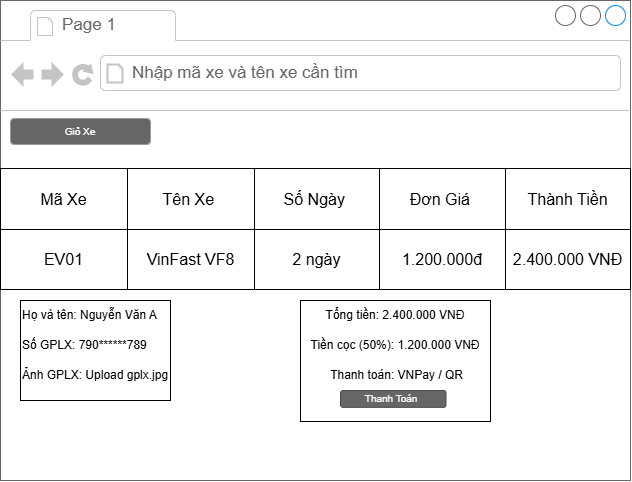

The diagram above was exported from draw.io. Its source (the exported page's mxGraphModel, read from the mxfile embedded in the PNG):
<mxGraphModel dx="890" dy="518" grid="1" gridSize="10" guides="1" tooltips="1" connect="1" arrows="1" fold="1" page="1" pageScale="1" pageWidth="827" pageHeight="583" math="0" shadow="0">
  <root>
    <mxCell id="0" />
    <mxCell id="1" parent="0" />
    <mxCell id="1bbEu9LcQhBe3UdRb1xj-1" parent="1" style="strokeWidth=1;shadow=0;dashed=0;align=center;html=1;shape=mxgraph.mockup.containers.browserWindow;rSize=0;strokeColor=#666666;strokeColor2=#008cff;strokeColor3=#c4c4c4;mainText=,;recursiveResize=0;" value="" vertex="1">
      <mxGeometry height="480" width="630" x="70" y="10" as="geometry" />
    </mxCell>
    <mxCell id="1bbEu9LcQhBe3UdRb1xj-2" parent="1bbEu9LcQhBe3UdRb1xj-1" style="strokeWidth=1;shadow=0;dashed=0;align=center;html=1;shape=mxgraph.mockup.containers.anchor;fontSize=17;fontColor=#666666;align=left;whiteSpace=wrap;" value="Page 1" vertex="1">
      <mxGeometry height="26" width="110" x="60" y="12" as="geometry" />
    </mxCell>
    <mxCell id="1bbEu9LcQhBe3UdRb1xj-3" parent="1bbEu9LcQhBe3UdRb1xj-1" style="strokeWidth=1;shadow=0;dashed=0;align=center;html=1;shape=mxgraph.mockup.containers.anchor;rSize=0;fontSize=17;fontColor=#666666;align=left;" value="Nhập mã xe và tên xe cần tìm" vertex="1">
      <mxGeometry height="26" width="250" x="130" y="60" as="geometry" />
    </mxCell>
    <mxCell id="1bbEu9LcQhBe3UdRb1xj-55" parent="1bbEu9LcQhBe3UdRb1xj-1" style="rounded=1;html=1;shadow=0;dashed=0;whiteSpace=wrap;fontSize=10;fillColor=#666666;align=center;strokeColor=#999999;fontColor=#ffffff;verticalAlign=middle;fontFamily=Helvetica;" value="Giỏ Xe" vertex="1">
      <mxGeometry height="26" width="140" x="10" y="118" as="geometry" />
    </mxCell>
    <mxCell id="3HbRU2P_v2N8lN7iHFup-1" parent="1bbEu9LcQhBe3UdRb1xj-1" style="shape=table;tableRender=collapsed;startSize=0;container=1;collapsible=0;childLayout=tableLayout;fontSize=16;" value="" vertex="1">
      <mxGeometry height="121" width="630" y="168" as="geometry" />
    </mxCell>
    <mxCell id="3HbRU2P_v2N8lN7iHFup-2" parent="3HbRU2P_v2N8lN7iHFup-1" style="shape=tableRow;horizontal=0;startSize=0;swimlaneHead=0;swimlaneBody=0;strokeColor=inherit;collapsible=0;dropTarget=0;fillColor=none;points=[[0,0.5],[1,0.5]];portConstraint=eastwest;fontSize=16;" value="" vertex="1">
      <mxGeometry height="61" width="630" as="geometry" />
    </mxCell>
    <mxCell id="3HbRU2P_v2N8lN7iHFup-3" parent="3HbRU2P_v2N8lN7iHFup-2" style="shape=partialRectangle;html=1;whiteSpace=wrap;connectable=0;strokeColor=inherit;overflow=hidden;fillColor=none;pointerEvents=1;fontSize=16;" value="Mã Xe" vertex="1">
      <mxGeometry height="61" width="127" as="geometry">
        <mxRectangle height="61" width="127" as="alternateBounds" />
      </mxGeometry>
    </mxCell>
    <mxCell id="3HbRU2P_v2N8lN7iHFup-4" parent="3HbRU2P_v2N8lN7iHFup-2" style="shape=partialRectangle;html=1;whiteSpace=wrap;connectable=0;strokeColor=inherit;overflow=hidden;fillColor=none;pointerEvents=1;fontSize=16;" value="Tên Xe&amp;nbsp;" vertex="1">
      <mxGeometry height="61" width="127" x="127" as="geometry">
        <mxRectangle height="61" width="127" as="alternateBounds" />
      </mxGeometry>
    </mxCell>
    <mxCell id="3HbRU2P_v2N8lN7iHFup-5" parent="3HbRU2P_v2N8lN7iHFup-2" style="shape=partialRectangle;html=1;whiteSpace=wrap;connectable=0;strokeColor=inherit;overflow=hidden;fillColor=none;pointerEvents=1;fontSize=16;" value="Số Ngày&amp;nbsp;" vertex="1">
      <mxGeometry height="61" width="125" x="254" as="geometry">
        <mxRectangle height="61" width="125" as="alternateBounds" />
      </mxGeometry>
    </mxCell>
    <mxCell id="e5XJSKpkY9vZPm-31rVm-5" parent="3HbRU2P_v2N8lN7iHFup-2" style="shape=partialRectangle;html=1;whiteSpace=wrap;connectable=0;strokeColor=inherit;overflow=hidden;fillColor=none;pointerEvents=1;fontSize=16;" value="Đơn Giá&amp;nbsp;" vertex="1">
      <mxGeometry height="61" width="126" x="379" as="geometry">
        <mxRectangle height="61" width="126" as="alternateBounds" />
      </mxGeometry>
    </mxCell>
    <mxCell id="e5XJSKpkY9vZPm-31rVm-7" parent="3HbRU2P_v2N8lN7iHFup-2" style="shape=partialRectangle;html=1;whiteSpace=wrap;connectable=0;strokeColor=inherit;overflow=hidden;fillColor=none;pointerEvents=1;fontSize=16;" value="Thành Tiền" vertex="1">
      <mxGeometry height="61" width="125" x="505" as="geometry">
        <mxRectangle height="61" width="125" as="alternateBounds" />
      </mxGeometry>
    </mxCell>
    <mxCell id="3HbRU2P_v2N8lN7iHFup-6" parent="3HbRU2P_v2N8lN7iHFup-1" style="shape=tableRow;horizontal=0;startSize=0;swimlaneHead=0;swimlaneBody=0;strokeColor=inherit;collapsible=0;dropTarget=0;fillColor=none;points=[[0,0.5],[1,0.5]];portConstraint=eastwest;fontSize=16;" value="" vertex="1">
      <mxGeometry height="60" width="630" y="61" as="geometry" />
    </mxCell>
    <mxCell id="3HbRU2P_v2N8lN7iHFup-7" parent="3HbRU2P_v2N8lN7iHFup-6" style="shape=partialRectangle;html=1;whiteSpace=wrap;connectable=0;strokeColor=inherit;overflow=hidden;fillColor=none;pointerEvents=1;fontSize=16;" value="EV01" vertex="1">
      <mxGeometry height="60" width="127" as="geometry">
        <mxRectangle height="60" width="127" as="alternateBounds" />
      </mxGeometry>
    </mxCell>
    <mxCell id="3HbRU2P_v2N8lN7iHFup-8" parent="3HbRU2P_v2N8lN7iHFup-6" style="shape=partialRectangle;html=1;whiteSpace=wrap;connectable=0;strokeColor=inherit;overflow=hidden;fillColor=none;pointerEvents=1;fontSize=16;" value="VinFast VF8" vertex="1">
      <mxGeometry height="60" width="127" x="127" as="geometry">
        <mxRectangle height="60" width="127" as="alternateBounds" />
      </mxGeometry>
    </mxCell>
    <mxCell id="3HbRU2P_v2N8lN7iHFup-9" parent="3HbRU2P_v2N8lN7iHFup-6" style="shape=partialRectangle;html=1;whiteSpace=wrap;connectable=0;strokeColor=inherit;overflow=hidden;fillColor=none;pointerEvents=1;fontSize=16;" value="2 ngày" vertex="1">
      <mxGeometry height="60" width="125" x="254" as="geometry">
        <mxRectangle height="60" width="125" as="alternateBounds" />
      </mxGeometry>
    </mxCell>
    <mxCell id="e5XJSKpkY9vZPm-31rVm-6" parent="3HbRU2P_v2N8lN7iHFup-6" style="shape=partialRectangle;html=1;whiteSpace=wrap;connectable=0;strokeColor=inherit;overflow=hidden;fillColor=none;pointerEvents=1;fontSize=16;" value="1.200.000đ" vertex="1">
      <mxGeometry height="60" width="126" x="379" as="geometry">
        <mxRectangle height="60" width="126" as="alternateBounds" />
      </mxGeometry>
    </mxCell>
    <mxCell id="e5XJSKpkY9vZPm-31rVm-8" parent="3HbRU2P_v2N8lN7iHFup-6" style="shape=partialRectangle;html=1;whiteSpace=wrap;connectable=0;strokeColor=inherit;overflow=hidden;fillColor=none;pointerEvents=1;fontSize=16;" value="2.400.000 VNĐ" vertex="1">
      <mxGeometry height="60" width="125" x="505" as="geometry">
        <mxRectangle height="60" width="125" as="alternateBounds" />
      </mxGeometry>
    </mxCell>
    <mxCell id="e5XJSKpkY9vZPm-31rVm-10" parent="1bbEu9LcQhBe3UdRb1xj-1" style="rounded=0;whiteSpace=wrap;html=1;" value="" vertex="1">
      <mxGeometry height="100" width="150" x="20" y="300" as="geometry" />
    </mxCell>
    <mxCell id="e5XJSKpkY9vZPm-31rVm-11" parent="1bbEu9LcQhBe3UdRb1xj-1" style="text;html=1;whiteSpace=wrap;strokeColor=none;fillColor=none;align=left;verticalAlign=middle;rounded=0;" value="Họ và tên: Nguyễn Văn A" vertex="1">
      <mxGeometry height="30" width="150" x="20" y="300" as="geometry" />
    </mxCell>
    <mxCell id="e5XJSKpkY9vZPm-31rVm-9" parent="1bbEu9LcQhBe3UdRb1xj-1" style="text;html=1;whiteSpace=wrap;strokeColor=none;fillColor=none;align=left;verticalAlign=middle;rounded=0;" value="Số GPLX: 790******789" vertex="1">
      <mxGeometry height="30" width="150" x="20" y="330" as="geometry" />
    </mxCell>
    <mxCell id="e5XJSKpkY9vZPm-31rVm-14" parent="1bbEu9LcQhBe3UdRb1xj-1" style="text;html=1;whiteSpace=wrap;strokeColor=none;fillColor=none;align=left;verticalAlign=middle;rounded=0;" value="Ảnh GPLX: Upload gplx.jpg" vertex="1">
      <mxGeometry height="30" width="150" x="20" y="360" as="geometry" />
    </mxCell>
    <mxCell id="e5XJSKpkY9vZPm-31rVm-17" parent="1bbEu9LcQhBe3UdRb1xj-1" style="rounded=0;whiteSpace=wrap;html=1;" value="" vertex="1">
      <mxGeometry height="121" width="190" x="300" y="300" as="geometry" />
    </mxCell>
    <mxCell id="e5XJSKpkY9vZPm-31rVm-18" parent="1bbEu9LcQhBe3UdRb1xj-1" style="text;html=1;whiteSpace=wrap;strokeColor=none;fillColor=none;align=center;verticalAlign=middle;rounded=0;" value="Tổng tiền: 2.400.000 VNĐ" vertex="1">
      <mxGeometry height="30" width="190" x="300" y="300" as="geometry" />
    </mxCell>
    <mxCell id="e5XJSKpkY9vZPm-31rVm-19" parent="1bbEu9LcQhBe3UdRb1xj-1" style="text;html=1;whiteSpace=wrap;strokeColor=none;fillColor=none;align=center;verticalAlign=middle;rounded=0;" value="Tiền cọc (50%): 1.200.000 VNĐ" vertex="1">
      <mxGeometry height="30" width="190" x="300" y="330" as="geometry" />
    </mxCell>
    <mxCell id="e5XJSKpkY9vZPm-31rVm-20" parent="1bbEu9LcQhBe3UdRb1xj-1" style="text;html=1;whiteSpace=wrap;strokeColor=none;fillColor=none;align=center;verticalAlign=middle;rounded=0;" value="&amp;nbsp;Thanh toán: VNPay / QR" vertex="1">
      <mxGeometry height="30" width="190" x="300" y="360" as="geometry" />
    </mxCell>
    <mxCell id="e5XJSKpkY9vZPm-31rVm-21" parent="1bbEu9LcQhBe3UdRb1xj-1" style="rounded=1;html=1;shadow=0;dashed=0;whiteSpace=wrap;fontSize=10;fillColor=#666666;align=center;strokeColor=#4D4D4D;fontColor=#ffffff;" value="Thanh Toán&amp;nbsp;" vertex="1">
      <mxGeometry height="16.88" width="105.5" x="340" y="390" as="geometry" />
    </mxCell>
  </root>
</mxGraphModel>